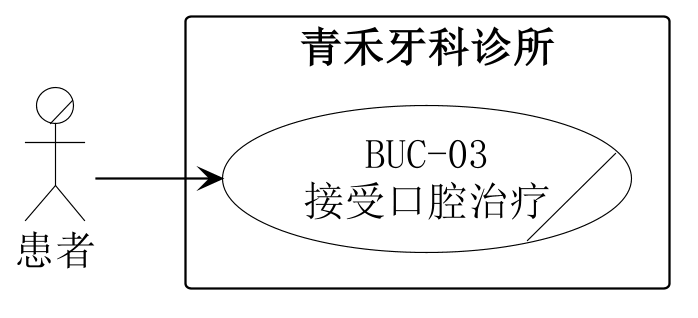

The diagram above was rendered by PlantUML. Its source (embedded in the PNG):
@startuml
skinparam backgroundColor white
skinparam shadowing false
skinparam defaultFontName SimSun
skinparam defaultFontSize 18
skinparam dpi 220
skinparam ArrowColor black
left to right direction
skinparam nodesep 30
skinparam ranksep 55
skinparam actor {
 BorderColor black
 BackgroundColor white
}
skinparam usecase {
 BorderColor black
 BackgroundColor white
}
skinparam rectangle {
 BorderColor black
 BackgroundColor white
 FontStyle bold
}
actor/ "患者" as P
rectangle "青禾牙科诊所" {
 usecase/ "BUC-03\n接受口腔治疗" as U
}
P --> U
@enduml